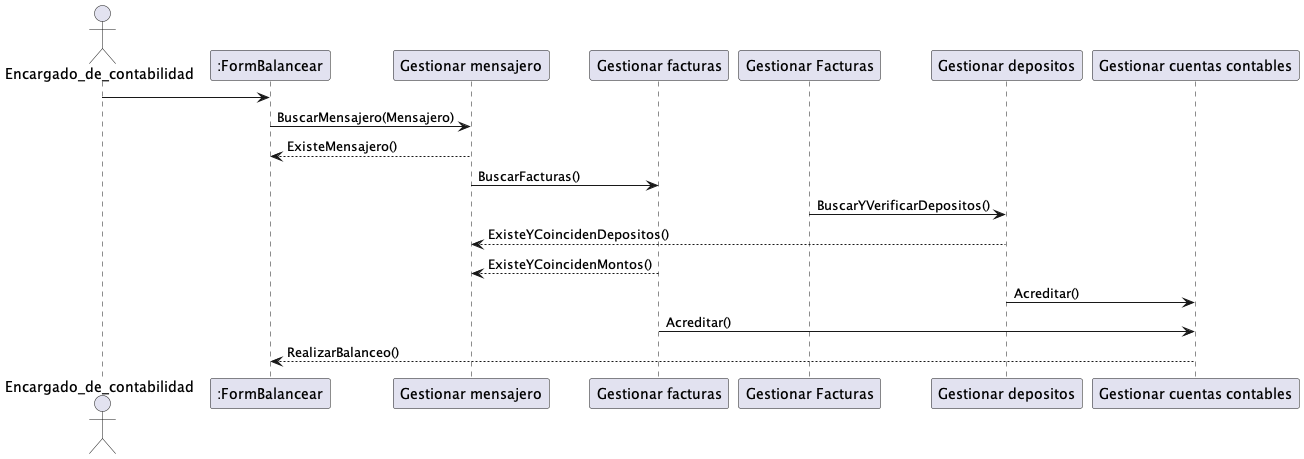

The diagram above was rendered by PlantUML. Its source (embedded in the PNG):
@startuml 3. Balancear facturas y depositos

actor Encargado_de_contabilidad


Encargado_de_contabilidad -> ":FormBalancear"


":FormBalancear" -> "Gestionar mensajero": BuscarMensajero(Mensajero)

"Gestionar mensajero" --> ":FormBalancear": ExisteMensajero()

"Gestionar mensajero" -> "Gestionar facturas" : BuscarFacturas()

"Gestionar Facturas" -> "Gestionar depositos":BuscarYVerificarDepositos()

"Gestionar depositos" --> "Gestionar mensajero" : ExisteYCoincidenDepositos()

"Gestionar facturas" --> "Gestionar mensajero" : ExisteYCoincidenMontos()

"Gestionar depositos" -> "Gestionar cuentas contables" : Acreditar()
"Gestionar facturas" -> "Gestionar cuentas contables" : Acreditar()

"Gestionar cuentas contables" --> ":FormBalancear": RealizarBalanceo()





@enduml